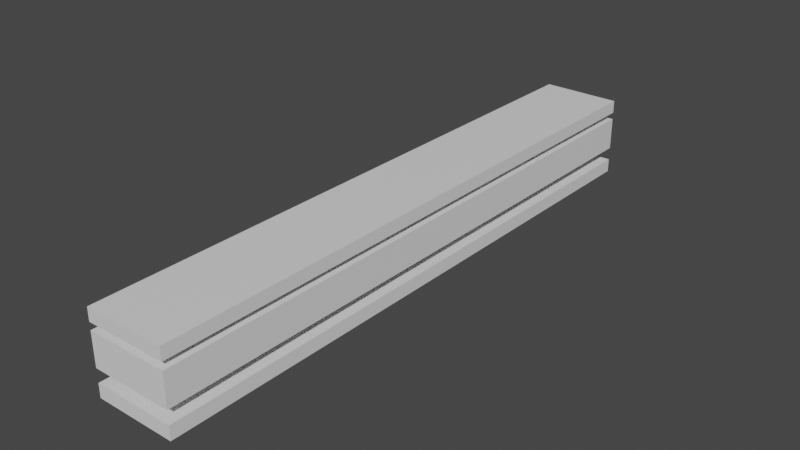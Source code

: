 # Source: model.blend  (saved by Blender 3.2.14; exported with 4.5.12 LTS)
import bpy
from mathutils import Matrix  # noqa: F401  (used for matrix-valued properties, if any)

bpy.ops.wm.read_factory_settings(use_empty=True)
scene = bpy.context.scene
scene.name = 'Scene'

# ---- collections
col_collection = bpy.data.collections.new('Collection'); scene.collection.children.link(col_collection)

# ---- materials (node trees are filled in below, after node groups)
mat_acryhlic = bpy.data.materials.new('acryhlic')
mat_acryhlic.use_transparent_shadow = False
mat_acryhlic.diffuse_color = (0.3771, 0.5149, 0.8, 1.0)
mat_e_board = bpy.data.materials.new('e-board')
mat_e_board.use_transparent_shadow = False
mat_e_board.diffuse_color = (1.0, 1.0, 1.0, 1.0)

# ---- material node trees
mat_acryhlic.use_nodes = True; mat_acryhlic.node_tree.nodes.clear()
_N = mat_acryhlic.node_tree.nodes; _L = mat_acryhlic.node_tree.links
n0 = _N.new('ShaderNodeBsdfPrincipled'); n0.name = 'Principled BSDF'; n0.location = (10, 300)
n0.distribution = 'GGX'
n0.subsurface_method = 'RANDOM_WALK_SKIN'
n0.inputs[3].default_value = 1.45
n0.inputs[27].default_value = (0.0, 0.0, 0.0, 1.0)
n0.inputs[28].default_value = 1.0
n1 = _N.new('ShaderNodeOutputMaterial'); n1.name = 'Material Output'; n1.location = (300, 300)
_L.new(n0.outputs[0], n1.inputs[0])
n1.is_active_output = True
mat_e_board.use_nodes = True; mat_e_board.node_tree.nodes.clear()
_N = mat_e_board.node_tree.nodes; _L = mat_e_board.node_tree.links
n0 = _N.new('ShaderNodeBsdfPrincipled'); n0.name = 'Principled BSDF'; n0.location = (10, 300)
n0.distribution = 'GGX'
n0.subsurface_method = 'RANDOM_WALK_SKIN'
n0.inputs[3].default_value = 1.45
n0.inputs[27].default_value = (0.0, 0.0, 0.0, 1.0)
n0.inputs[28].default_value = 1.0
n1 = _N.new('ShaderNodeOutputMaterial'); n1.name = 'Material Output'; n1.location = (300, 300)
_L.new(n0.outputs[0], n1.inputs[0])
n1.is_active_output = True

# ---- world
world_world = bpy.data.worlds.new('World'); scene.world = world_world
world_world.use_nodes = True; world_world.node_tree.nodes.clear()
_N = world_world.node_tree.nodes; _L = world_world.node_tree.links
n0 = _N.new('ShaderNodeOutputWorld'); n0.name = 'World Output'; n0.location = (300, 300)
n1 = _N.new('ShaderNodeBackground'); n1.name = 'Background'; n1.location = (10, 300)
n1.inputs[0].default_value = (0.05088, 0.05088, 0.05088, 1.0)
_L.new(n1.outputs[0], n0.inputs[0])
n0.is_active_output = True
world_world.color = (0.05088, 0.05088, 0.05088)
world_world.use_sun_shadow = False
world_world.sun_shadow_jitter_overblur = 0.0

# ---- meshes
me_cube_002 = bpy.data.meshes.new('Cube.002')
me_cube_002.from_pydata([(-5.0, -37.5, -0.85), (-5.0, -37.5, 0.85), (-5.0, 37.5, -0.85), (-5.0, 37.5, 0.85), (5.0, -37.5, -0.85), (5.0, -37.5, 0.85), (5.0, 37.5, -0.85), (5.0, 37.5, 0.85)], [], [(0, 1, 3, 2), (2, 3, 7, 6), (6, 7, 5, 4), (4, 5, 1, 0), (2, 6, 4, 0), (7, 3, 1, 5)])
_uv = me_cube_002.uv_layers.new(name='UVMap')
_uv.uv.foreach_set('vector', [0.375, 0.0, 0.625, 0.0, 0.625, 0.25, 0.375, 0.25, 0.375, 0.25, 0.625, 0.25, 0.625, 0.5, 0.375, 0.5, 0.375, 0.5, 0.625, 0.5, 0.625, 0.75, 0.375, 0.75, 0.375, 0.75, 0.625, 0.75, 0.625, 1.0, 0.375, 1.0, 0.125, 0.5, 0.375, 0.5, 0.375, 0.75, 0.125, 0.75, 0.625, 0.5, 0.875, 0.5, 0.875, 0.75, 0.625, 0.75])
me_cube_002.materials.append(mat_acryhlic)
me_cube_002.update()
me_cube_004 = bpy.data.meshes.new('Cube.004')
me_cube_004.from_pydata([(-5.0, -37.5, -0.8), (-5.0, -37.5, 0.8), (-5.0, 37.5, -0.8), (-5.0, 37.5, 0.8), (5.0, -37.5, -0.8), (5.0, -37.5, 0.8), (5.0, 37.5, -0.8), (5.0, 37.5, 0.8)], [], [(0, 1, 3, 2), (2, 3, 7, 6), (6, 7, 5, 4), (4, 5, 1, 0), (2, 6, 4, 0), (7, 3, 1, 5)])
_uv = me_cube_004.uv_layers.new(name='UVMap')
_uv.uv.foreach_set('vector', [0.375, 0.0, 0.625, 0.0, 0.625, 0.25, 0.375, 0.25, 0.375, 0.25, 0.625, 0.25, 0.625, 0.5, 0.375, 0.5, 0.375, 0.5, 0.625, 0.5, 0.625, 0.75, 0.375, 0.75, 0.375, 0.75, 0.625, 0.75, 0.625, 1.0, 0.375, 1.0, 0.125, 0.5, 0.375, 0.5, 0.375, 0.75, 0.125, 0.75, 0.625, 0.5, 0.875, 0.5, 0.875, 0.75, 0.625, 0.75])
me_cube_004.materials.append(mat_e_board)
me_cube_004.update()
me_cube_006 = bpy.data.meshes.new('Cube.006')
me_cube_006.from_pydata([(-5.0, -37.5, -0.85), (-5.0, -37.5, 1.65), (-5.0, 37.5, -0.85), (-5.0, 37.5, 1.65), (5.0, -37.5, -0.85), (5.0, -37.5, 1.65), (5.0, 37.5, -0.85), (5.0, 37.5, 1.65)], [], [(0, 1, 3, 2), (2, 3, 7, 6), (6, 7, 5, 4), (4, 5, 1, 0), (2, 6, 4, 0), (7, 3, 1, 5)])
_uv = me_cube_006.uv_layers.new(name='UVMap')
_uv.uv.foreach_set('vector', [0.375, 0.0, 0.625, 0.0, 0.625, 0.25, 0.375, 0.25, 0.375, 0.25, 0.625, 0.25, 0.625, 0.5, 0.375, 0.5, 0.375, 0.5, 0.625, 0.5, 0.625, 0.75, 0.375, 0.75, 0.375, 0.75, 0.625, 0.75, 0.625, 1.0, 0.375, 1.0, 0.125, 0.5, 0.375, 0.5, 0.375, 0.75, 0.125, 0.75, 0.625, 0.5, 0.875, 0.5, 0.875, 0.75, 0.625, 0.75])
me_cube_006.materials.append(mat_acryhlic)
me_cube_006.update()
me_cube_007 = bpy.data.meshes.new('Cube.007')
me_cube_007.from_pydata([(-5.0, -37.5, -0.8), (-5.0, -37.5, 0.8), (-5.0, 37.5, -0.8), (-5.0, 37.5, 0.8), (5.0, -37.5, -0.8), (5.0, -37.5, 0.8), (5.0, 37.5, -0.8), (5.0, 37.5, 0.8)], [], [(0, 1, 3, 2), (2, 3, 7, 6), (6, 7, 5, 4), (4, 5, 1, 0), (2, 6, 4, 0), (7, 3, 1, 5)])
_uv = me_cube_007.uv_layers.new(name='UVMap')
_uv.uv.foreach_set('vector', [0.375, 0.0, 0.625, 0.0, 0.625, 0.25, 0.375, 0.25, 0.375, 0.25, 0.625, 0.25, 0.625, 0.5, 0.375, 0.5, 0.375, 0.5, 0.625, 0.5, 0.625, 0.75, 0.375, 0.75, 0.375, 0.75, 0.625, 0.75, 0.625, 1.0, 0.375, 1.0, 0.125, 0.5, 0.375, 0.5, 0.375, 0.75, 0.125, 0.75, 0.625, 0.5, 0.875, 0.5, 0.875, 0.75, 0.625, 0.75])
me_cube_007.materials.append(mat_e_board)
me_cube_007.update()

# ---- objects
ob_acrylic = bpy.data.objects.new('acrylic', me_cube_002)
ob_e_board_bottom = bpy.data.objects.new('e-board_bottom', me_cube_004)
ob_acrylic_middle = bpy.data.objects.new('acrylic_middle', me_cube_006)
ob_e_board_top = bpy.data.objects.new('e-board_top', me_cube_007)

# ---- transforms, parenting, visibility, modifiers, constraints
ob_acrylic.location = (0.0, 0.0, 0.0)
ob_e_board_bottom.location = (0.0, 0.0, 3.3)
ob_acrylic_middle.location = (0.0, 0.0, 4.95)
ob_e_board_top.location = (0.0, 0.0, 8.3)

# ---- collection membership
col_collection.objects.link(ob_acrylic)
col_collection.objects.link(ob_e_board_bottom)
col_collection.objects.link(ob_acrylic_middle)
col_collection.objects.link(ob_e_board_top)

# ---- scene / render settings (as saved in the file)
scene.frame_start = 1; scene.frame_end = 250; scene.frame_set(29)
scene.render.engine = 'BLENDER_EEVEE_NEXT'
scene.cycles.sampling_pattern = 'TABULATED_SOBOL'
scene.cycles.use_light_tree = False
scene.view_settings.view_transform = 'Filmic'
scene.unit_settings.scale_length = 0.001
bpy.context.view_layer.update()

# ---- added for rendering (the .blend has no active camera and no usable light): camera, sun
cam_auto = bpy.data.cameras.new('AutoCamera')
cam_auto.lens = 50.0
cam_auto.sensor_width = 36.0
cam_auto.clip_end = 1239.18
ob_auto_camera = bpy.data.objects.new('AutoCamera', cam_auto)
scene.collection.objects.link(ob_auto_camera)
ob_auto_camera.location = (70.6087, -84.7304, 60.6119)
ob_auto_camera.rotation_euler = (1.09748, -7.21219e-08, 0.694738)
scene.camera = ob_auto_camera
light_auto_sun = bpy.data.lights.new('AutoSun', 'SUN')
light_auto_sun.energy = 3.0
light_auto_sun.angle = 0.0523599
ob_auto_sun = bpy.data.objects.new('AutoSun', light_auto_sun)
scene.collection.objects.link(ob_auto_sun)
ob_auto_sun.rotation_euler = (0.872665, 0.174533, 0.523599)
bpy.context.view_layer.update()
